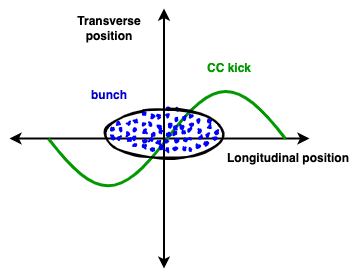

The diagram above was exported from draw.io. Its source (the exported page's mxGraphModel, read from the mxfile embedded in the PNG):
<mxGraphModel dx="805" dy="540" grid="1" gridSize="10" guides="1" tooltips="1" connect="1" arrows="1" fold="1" page="1" pageScale="1" pageWidth="827" pageHeight="1169" math="0" shadow="0">
  <root>
    <mxCell id="0" />
    <mxCell id="1" parent="0" />
    <mxCell id="3UgGMnXyXolLN4USDY55-1" value="" style="endArrow=classic;startArrow=classic;html=1;rounded=0;strokeWidth=2;" parent="1" edge="1">
      <mxGeometry width="50" height="50" relative="1" as="geometry">
        <mxPoint x="290" y="320" as="sourcePoint" />
        <mxPoint x="590" y="320" as="targetPoint" />
      </mxGeometry>
    </mxCell>
    <mxCell id="3UgGMnXyXolLN4USDY55-3" value="" style="pointerEvents=1;verticalLabelPosition=bottom;shadow=0;dashed=0;align=center;html=1;verticalAlign=top;shape=mxgraph.electrical.waveforms.sine_wave;direction=west;flipH=1;strokeWidth=3;strokeColor=#009900;" parent="1" vertex="1">
      <mxGeometry x="329" y="257" width="237" height="126.18" as="geometry" />
    </mxCell>
    <mxCell id="3UgGMnXyXolLN4USDY55-4" value="" style="endArrow=classic;startArrow=classic;html=1;rounded=0;strokeWidth=2;" parent="1" edge="1">
      <mxGeometry width="50" height="50" relative="1" as="geometry">
        <mxPoint x="444.5" y="190.09" as="sourcePoint" />
        <mxPoint x="444.5" y="450.09" as="targetPoint" />
      </mxGeometry>
    </mxCell>
    <mxCell id="3UgGMnXyXolLN4USDY55-5" value="&lt;b&gt;Transverse position&lt;/b&gt;" style="text;html=1;strokeColor=none;fillColor=none;align=center;verticalAlign=middle;whiteSpace=wrap;rounded=0;" parent="1" vertex="1">
      <mxGeometry x="360" y="190" width="60" height="40" as="geometry" />
    </mxCell>
    <mxCell id="3UgGMnXyXolLN4USDY55-7" value="&lt;b&gt;Longitudinal position&lt;/b&gt;" style="text;html=1;strokeColor=none;fillColor=none;align=center;verticalAlign=middle;whiteSpace=wrap;rounded=0;" parent="1" vertex="1">
      <mxGeometry x="499" y="320" width="140" height="40" as="geometry" />
    </mxCell>
    <mxCell id="3UgGMnXyXolLN4USDY55-9" value="" style="ellipse;whiteSpace=wrap;html=1;strokeWidth=2;fillWeight=2;hachureGap=8;fillColor=#0000FF;fillStyle=dots;sketch=1;" parent="1" vertex="1">
      <mxGeometry x="385" y="290" width="120" height="50" as="geometry" />
    </mxCell>
    <mxCell id="3UgGMnXyXolLN4USDY55-11" value="&lt;b&gt;&lt;font color=&quot;#009900&quot;&gt;CC kick&lt;/font&gt;&lt;/b&gt;" style="text;html=1;strokeColor=none;fillColor=none;align=center;verticalAlign=middle;whiteSpace=wrap;rounded=0;" parent="1" vertex="1">
      <mxGeometry x="480" y="230" width="60" height="40" as="geometry" />
    </mxCell>
    <mxCell id="3UgGMnXyXolLN4USDY55-12" value="&lt;b&gt;&lt;font color=&quot;#0000cc&quot;&gt;bunch&lt;/font&gt;&lt;/b&gt;" style="text;html=1;strokeColor=none;fillColor=none;align=center;verticalAlign=middle;whiteSpace=wrap;rounded=0;" parent="1" vertex="1">
      <mxGeometry x="360" y="257" width="60" height="40" as="geometry" />
    </mxCell>
  </root>
</mxGraphModel>